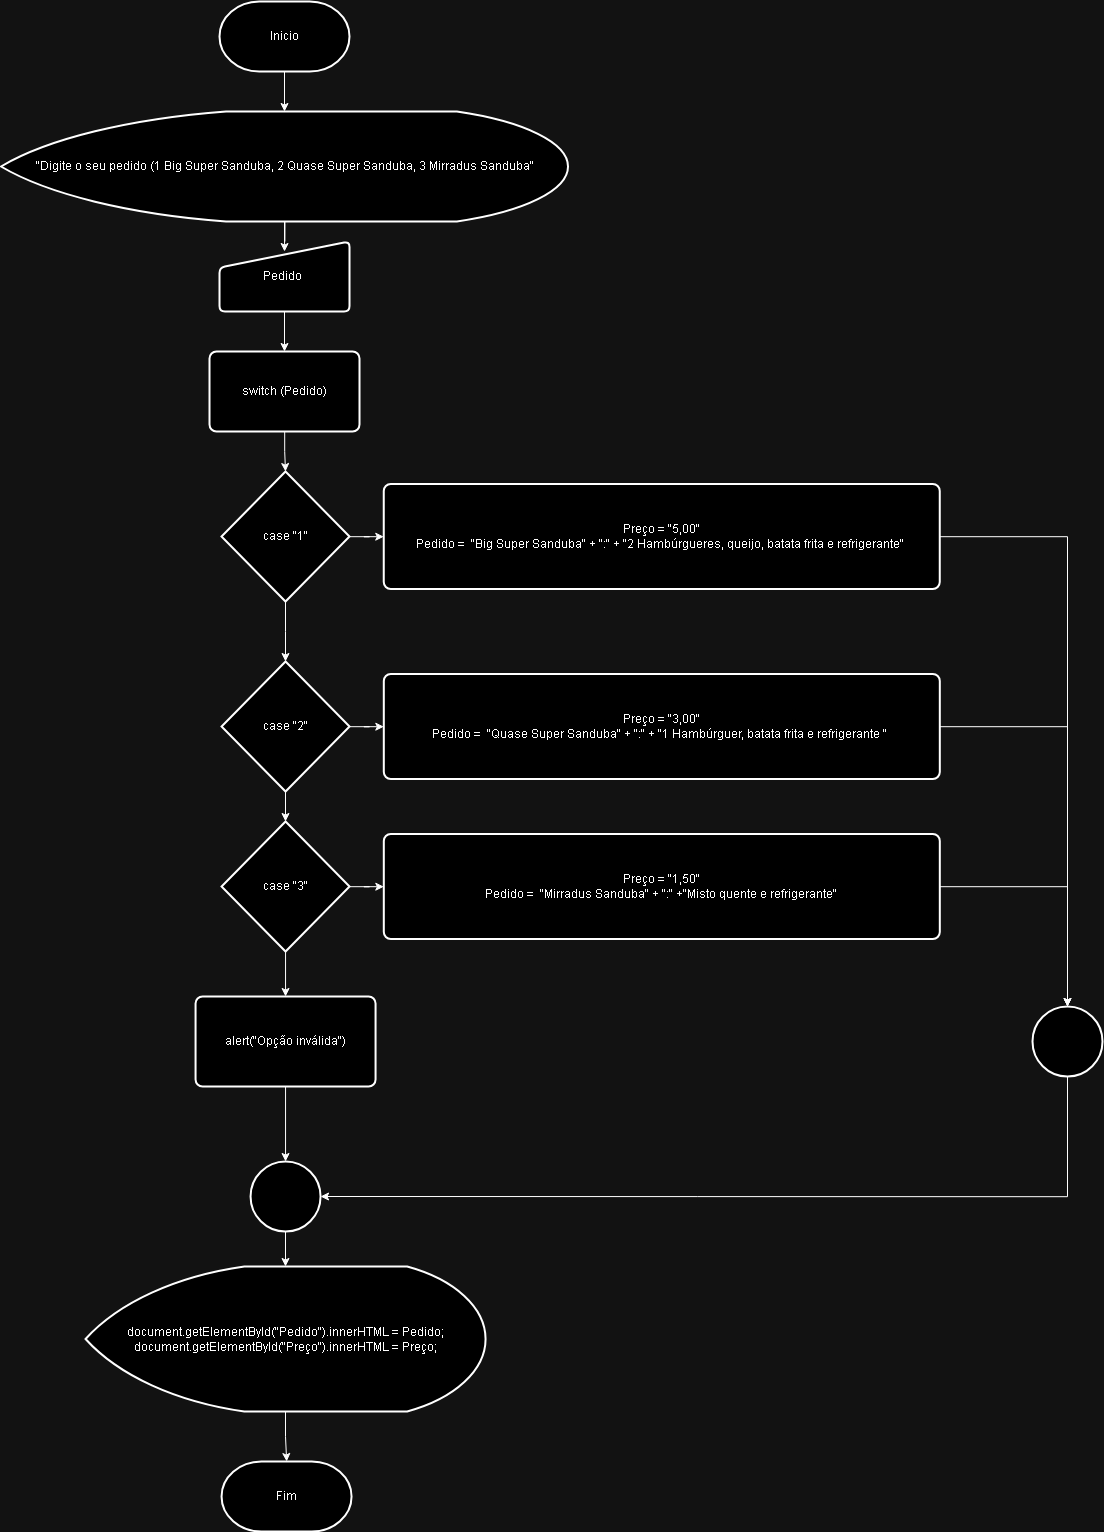

The diagram above was exported from draw.io. Its source (the exported page's mxGraphModel, read from the mxfile embedded in the PNG):
<mxGraphModel dx="4011" dy="1784" grid="1" gridSize="10" guides="1" tooltips="1" connect="1" arrows="1" fold="1" page="1" pageScale="1" pageWidth="827" pageHeight="1169" math="0" shadow="0">
  <root>
    <mxCell id="0" />
    <mxCell id="1" parent="0" />
    <mxCell id="vWqe0d6y3sdYd81C2WP_-1" value="Inicio" style="strokeWidth=2;html=1;shape=mxgraph.flowchart.terminator;whiteSpace=wrap;" vertex="1" parent="1">
      <mxGeometry x="197" y="30" width="130" height="70" as="geometry" />
    </mxCell>
    <mxCell id="vWqe0d6y3sdYd81C2WP_-2" value="Fim" style="strokeWidth=2;html=1;shape=mxgraph.flowchart.terminator;whiteSpace=wrap;" vertex="1" parent="1">
      <mxGeometry x="199.06" y="1490" width="130" height="70" as="geometry" />
    </mxCell>
    <mxCell id="vWqe0d6y3sdYd81C2WP_-224" value="" style="edgeStyle=orthogonalEdgeStyle;rounded=0;orthogonalLoop=1;jettySize=auto;html=1;" edge="1" parent="1" source="vWqe0d6y3sdYd81C2WP_-4" target="vWqe0d6y3sdYd81C2WP_-223">
      <mxGeometry relative="1" as="geometry" />
    </mxCell>
    <mxCell id="vWqe0d6y3sdYd81C2WP_-4" value="Pedido&amp;nbsp;" style="html=1;strokeWidth=2;shape=manualInput;whiteSpace=wrap;rounded=1;size=26;arcSize=11;" vertex="1" parent="1">
      <mxGeometry x="197.01" y="270" width="130" height="70" as="geometry" />
    </mxCell>
    <mxCell id="vWqe0d6y3sdYd81C2WP_-5" value="&lt;font style=&quot;vertical-align: inherit;&quot;&gt;&lt;font style=&quot;vertical-align: inherit;&quot;&gt;&lt;font style=&quot;vertical-align: inherit;&quot;&gt;&lt;font style=&quot;vertical-align: inherit;&quot;&gt;&quot;Digite o seu pedido (1 Big Super Sanduba, 2 Quase Super Sanduba, 3 Mirradus Sanduba&quot;&lt;/font&gt;&lt;/font&gt;&lt;/font&gt;&lt;/font&gt;" style="strokeWidth=2;html=1;shape=mxgraph.flowchart.display;whiteSpace=wrap;" vertex="1" parent="1">
      <mxGeometry x="-21.49000000000001" y="140" width="567" height="110" as="geometry" />
    </mxCell>
    <mxCell id="vWqe0d6y3sdYd81C2WP_-16" value="" style="edgeStyle=orthogonalEdgeStyle;rounded=0;orthogonalLoop=1;jettySize=auto;html=1;" edge="1" parent="1" source="vWqe0d6y3sdYd81C2WP_-17" target="vWqe0d6y3sdYd81C2WP_-2">
      <mxGeometry relative="1" as="geometry" />
    </mxCell>
    <mxCell id="vWqe0d6y3sdYd81C2WP_-17" value="&lt;div&gt;document.getElementById(&quot;Pedido&quot;).innerHTML = Pedido;&lt;/div&gt;&lt;div&gt;document.getElementById(&quot;Preço&quot;).innerHTML = Preço;&lt;/div&gt;" style="strokeWidth=2;html=1;shape=mxgraph.flowchart.display;whiteSpace=wrap;" vertex="1" parent="1">
      <mxGeometry x="63.06" y="1295" width="400" height="145" as="geometry" />
    </mxCell>
    <mxCell id="vWqe0d6y3sdYd81C2WP_-20" style="edgeStyle=orthogonalEdgeStyle;rounded=0;orthogonalLoop=1;jettySize=auto;html=1;entryX=0.5;entryY=0;entryDx=0;entryDy=0;entryPerimeter=0;" edge="1" parent="1" source="vWqe0d6y3sdYd81C2WP_-1" target="vWqe0d6y3sdYd81C2WP_-5">
      <mxGeometry relative="1" as="geometry" />
    </mxCell>
    <mxCell id="vWqe0d6y3sdYd81C2WP_-21" style="edgeStyle=orthogonalEdgeStyle;rounded=0;orthogonalLoop=1;jettySize=auto;html=1;entryX=0.5;entryY=0.143;entryDx=0;entryDy=0;entryPerimeter=0;" edge="1" parent="1" source="vWqe0d6y3sdYd81C2WP_-5" target="vWqe0d6y3sdYd81C2WP_-4">
      <mxGeometry relative="1" as="geometry" />
    </mxCell>
    <mxCell id="vWqe0d6y3sdYd81C2WP_-240" value="" style="edgeStyle=orthogonalEdgeStyle;rounded=0;orthogonalLoop=1;jettySize=auto;html=1;" edge="1" parent="1" source="vWqe0d6y3sdYd81C2WP_-96" target="vWqe0d6y3sdYd81C2WP_-17">
      <mxGeometry relative="1" as="geometry" />
    </mxCell>
    <mxCell id="vWqe0d6y3sdYd81C2WP_-96" value="" style="strokeWidth=2;html=1;shape=mxgraph.flowchart.start_2;whiteSpace=wrap;" vertex="1" parent="1">
      <mxGeometry x="228.06" y="1190" width="70" height="70" as="geometry" />
    </mxCell>
    <mxCell id="vWqe0d6y3sdYd81C2WP_-140" value="" style="strokeWidth=2;html=1;shape=mxgraph.flowchart.start_2;whiteSpace=wrap;" vertex="1" parent="1">
      <mxGeometry x="1010" y="1035" width="70" height="70" as="geometry" />
    </mxCell>
    <mxCell id="vWqe0d6y3sdYd81C2WP_-200" value="" style="edgeStyle=orthogonalEdgeStyle;rounded=0;orthogonalLoop=1;jettySize=auto;html=1;" edge="1" parent="1" source="vWqe0d6y3sdYd81C2WP_-193" target="vWqe0d6y3sdYd81C2WP_-96">
      <mxGeometry relative="1" as="geometry" />
    </mxCell>
    <mxCell id="vWqe0d6y3sdYd81C2WP_-193" value="alert(&quot;Opção inválida&quot;)" style="rounded=1;whiteSpace=wrap;html=1;absoluteArcSize=1;arcSize=14;strokeWidth=2;" vertex="1" parent="1">
      <mxGeometry x="173.06" y="1025" width="180" height="90" as="geometry" />
    </mxCell>
    <mxCell id="vWqe0d6y3sdYd81C2WP_-201" style="edgeStyle=orthogonalEdgeStyle;rounded=0;orthogonalLoop=1;jettySize=auto;html=1;entryX=1;entryY=0.5;entryDx=0;entryDy=0;entryPerimeter=0;" edge="1" parent="1" source="vWqe0d6y3sdYd81C2WP_-140" target="vWqe0d6y3sdYd81C2WP_-96">
      <mxGeometry relative="1" as="geometry">
        <Array as="points">
          <mxPoint x="1045" y="1225" />
        </Array>
      </mxGeometry>
    </mxCell>
    <mxCell id="vWqe0d6y3sdYd81C2WP_-227" value="" style="edgeStyle=orthogonalEdgeStyle;rounded=0;orthogonalLoop=1;jettySize=auto;html=1;" edge="1" parent="1" source="vWqe0d6y3sdYd81C2WP_-221" target="vWqe0d6y3sdYd81C2WP_-226">
      <mxGeometry relative="1" as="geometry" />
    </mxCell>
    <mxCell id="vWqe0d6y3sdYd81C2WP_-231" value="" style="edgeStyle=orthogonalEdgeStyle;rounded=0;orthogonalLoop=1;jettySize=auto;html=1;" edge="1" parent="1" source="vWqe0d6y3sdYd81C2WP_-221" target="vWqe0d6y3sdYd81C2WP_-229">
      <mxGeometry relative="1" as="geometry" />
    </mxCell>
    <mxCell id="vWqe0d6y3sdYd81C2WP_-221" value="case &quot;1&quot;" style="strokeWidth=2;html=1;shape=mxgraph.flowchart.decision;whiteSpace=wrap;" vertex="1" parent="1">
      <mxGeometry x="199.01000000000002" y="500" width="127.99" height="130" as="geometry" />
    </mxCell>
    <mxCell id="vWqe0d6y3sdYd81C2WP_-225" value="" style="edgeStyle=orthogonalEdgeStyle;rounded=0;orthogonalLoop=1;jettySize=auto;html=1;" edge="1" parent="1" source="vWqe0d6y3sdYd81C2WP_-223" target="vWqe0d6y3sdYd81C2WP_-221">
      <mxGeometry relative="1" as="geometry" />
    </mxCell>
    <mxCell id="vWqe0d6y3sdYd81C2WP_-223" value="switch (Pedido)" style="rounded=1;whiteSpace=wrap;html=1;absoluteArcSize=1;arcSize=14;strokeWidth=2;" vertex="1" parent="1">
      <mxGeometry x="187.01" y="380" width="150" height="80" as="geometry" />
    </mxCell>
    <mxCell id="vWqe0d6y3sdYd81C2WP_-226" value="&lt;div&gt;Preço = &quot;5,00&quot;&lt;/div&gt;&lt;div&gt;Pedido =&amp;nbsp; &quot;Big Super Sanduba&quot; + &quot;:&quot; + &quot;2 Hambúrgueres, queijo, batata frita e refrigerante&quot;&amp;nbsp;&lt;/div&gt;" style="rounded=1;whiteSpace=wrap;html=1;absoluteArcSize=1;arcSize=14;strokeWidth=2;" vertex="1" parent="1">
      <mxGeometry x="361.26" y="512.5" width="556" height="105" as="geometry" />
    </mxCell>
    <mxCell id="vWqe0d6y3sdYd81C2WP_-228" value="" style="edgeStyle=orthogonalEdgeStyle;rounded=0;orthogonalLoop=1;jettySize=auto;html=1;" edge="1" parent="1" source="vWqe0d6y3sdYd81C2WP_-229" target="vWqe0d6y3sdYd81C2WP_-230">
      <mxGeometry relative="1" as="geometry" />
    </mxCell>
    <mxCell id="vWqe0d6y3sdYd81C2WP_-235" value="" style="edgeStyle=orthogonalEdgeStyle;rounded=0;orthogonalLoop=1;jettySize=auto;html=1;" edge="1" parent="1" source="vWqe0d6y3sdYd81C2WP_-229" target="vWqe0d6y3sdYd81C2WP_-233">
      <mxGeometry relative="1" as="geometry" />
    </mxCell>
    <mxCell id="vWqe0d6y3sdYd81C2WP_-229" value="case &quot;2&quot;" style="strokeWidth=2;html=1;shape=mxgraph.flowchart.decision;whiteSpace=wrap;" vertex="1" parent="1">
      <mxGeometry x="199.06000000000003" y="690" width="127.99" height="130" as="geometry" />
    </mxCell>
    <mxCell id="vWqe0d6y3sdYd81C2WP_-238" style="edgeStyle=orthogonalEdgeStyle;rounded=0;orthogonalLoop=1;jettySize=auto;html=1;" edge="1" parent="1" source="vWqe0d6y3sdYd81C2WP_-230" target="vWqe0d6y3sdYd81C2WP_-140">
      <mxGeometry relative="1" as="geometry" />
    </mxCell>
    <mxCell id="vWqe0d6y3sdYd81C2WP_-230" value="&lt;div&gt;Preço = &quot;3,00&quot;&lt;/div&gt;&lt;div&gt;Pedido =&amp;nbsp; &quot;Quase Super Sanduba&quot; + &quot;:&quot; + &quot;1 Hambúrguer, batata frita e refrigerante &quot;&amp;nbsp;&lt;/div&gt;" style="rounded=1;whiteSpace=wrap;html=1;absoluteArcSize=1;arcSize=14;strokeWidth=2;" vertex="1" parent="1">
      <mxGeometry x="361.31" y="702.5" width="556" height="105" as="geometry" />
    </mxCell>
    <mxCell id="vWqe0d6y3sdYd81C2WP_-232" value="" style="edgeStyle=orthogonalEdgeStyle;rounded=0;orthogonalLoop=1;jettySize=auto;html=1;" edge="1" parent="1" source="vWqe0d6y3sdYd81C2WP_-233" target="vWqe0d6y3sdYd81C2WP_-234">
      <mxGeometry relative="1" as="geometry" />
    </mxCell>
    <mxCell id="vWqe0d6y3sdYd81C2WP_-236" value="" style="edgeStyle=orthogonalEdgeStyle;rounded=0;orthogonalLoop=1;jettySize=auto;html=1;" edge="1" parent="1" source="vWqe0d6y3sdYd81C2WP_-233" target="vWqe0d6y3sdYd81C2WP_-193">
      <mxGeometry relative="1" as="geometry" />
    </mxCell>
    <mxCell id="vWqe0d6y3sdYd81C2WP_-233" value="case &quot;3&quot;" style="strokeWidth=2;html=1;shape=mxgraph.flowchart.decision;whiteSpace=wrap;" vertex="1" parent="1">
      <mxGeometry x="199.06000000000003" y="850" width="127.99" height="130" as="geometry" />
    </mxCell>
    <mxCell id="vWqe0d6y3sdYd81C2WP_-239" style="edgeStyle=orthogonalEdgeStyle;rounded=0;orthogonalLoop=1;jettySize=auto;html=1;" edge="1" parent="1" source="vWqe0d6y3sdYd81C2WP_-234" target="vWqe0d6y3sdYd81C2WP_-140">
      <mxGeometry relative="1" as="geometry" />
    </mxCell>
    <mxCell id="vWqe0d6y3sdYd81C2WP_-234" value="&lt;div&gt;Preço = &quot;1,50&quot;&lt;/div&gt;&lt;div&gt;Pedido =&amp;nbsp; &quot;Mirradus Sanduba&quot; + &quot;:&quot; +&quot;Misto quente e refrigerante&quot;&lt;/div&gt;" style="rounded=1;whiteSpace=wrap;html=1;absoluteArcSize=1;arcSize=14;strokeWidth=2;" vertex="1" parent="1">
      <mxGeometry x="361.31" y="862.5" width="556" height="105" as="geometry" />
    </mxCell>
    <mxCell id="vWqe0d6y3sdYd81C2WP_-237" style="edgeStyle=orthogonalEdgeStyle;rounded=0;orthogonalLoop=1;jettySize=auto;html=1;entryX=0.5;entryY=0;entryDx=0;entryDy=0;entryPerimeter=0;" edge="1" parent="1" source="vWqe0d6y3sdYd81C2WP_-226" target="vWqe0d6y3sdYd81C2WP_-140">
      <mxGeometry relative="1" as="geometry" />
    </mxCell>
  </root>
</mxGraphModel>